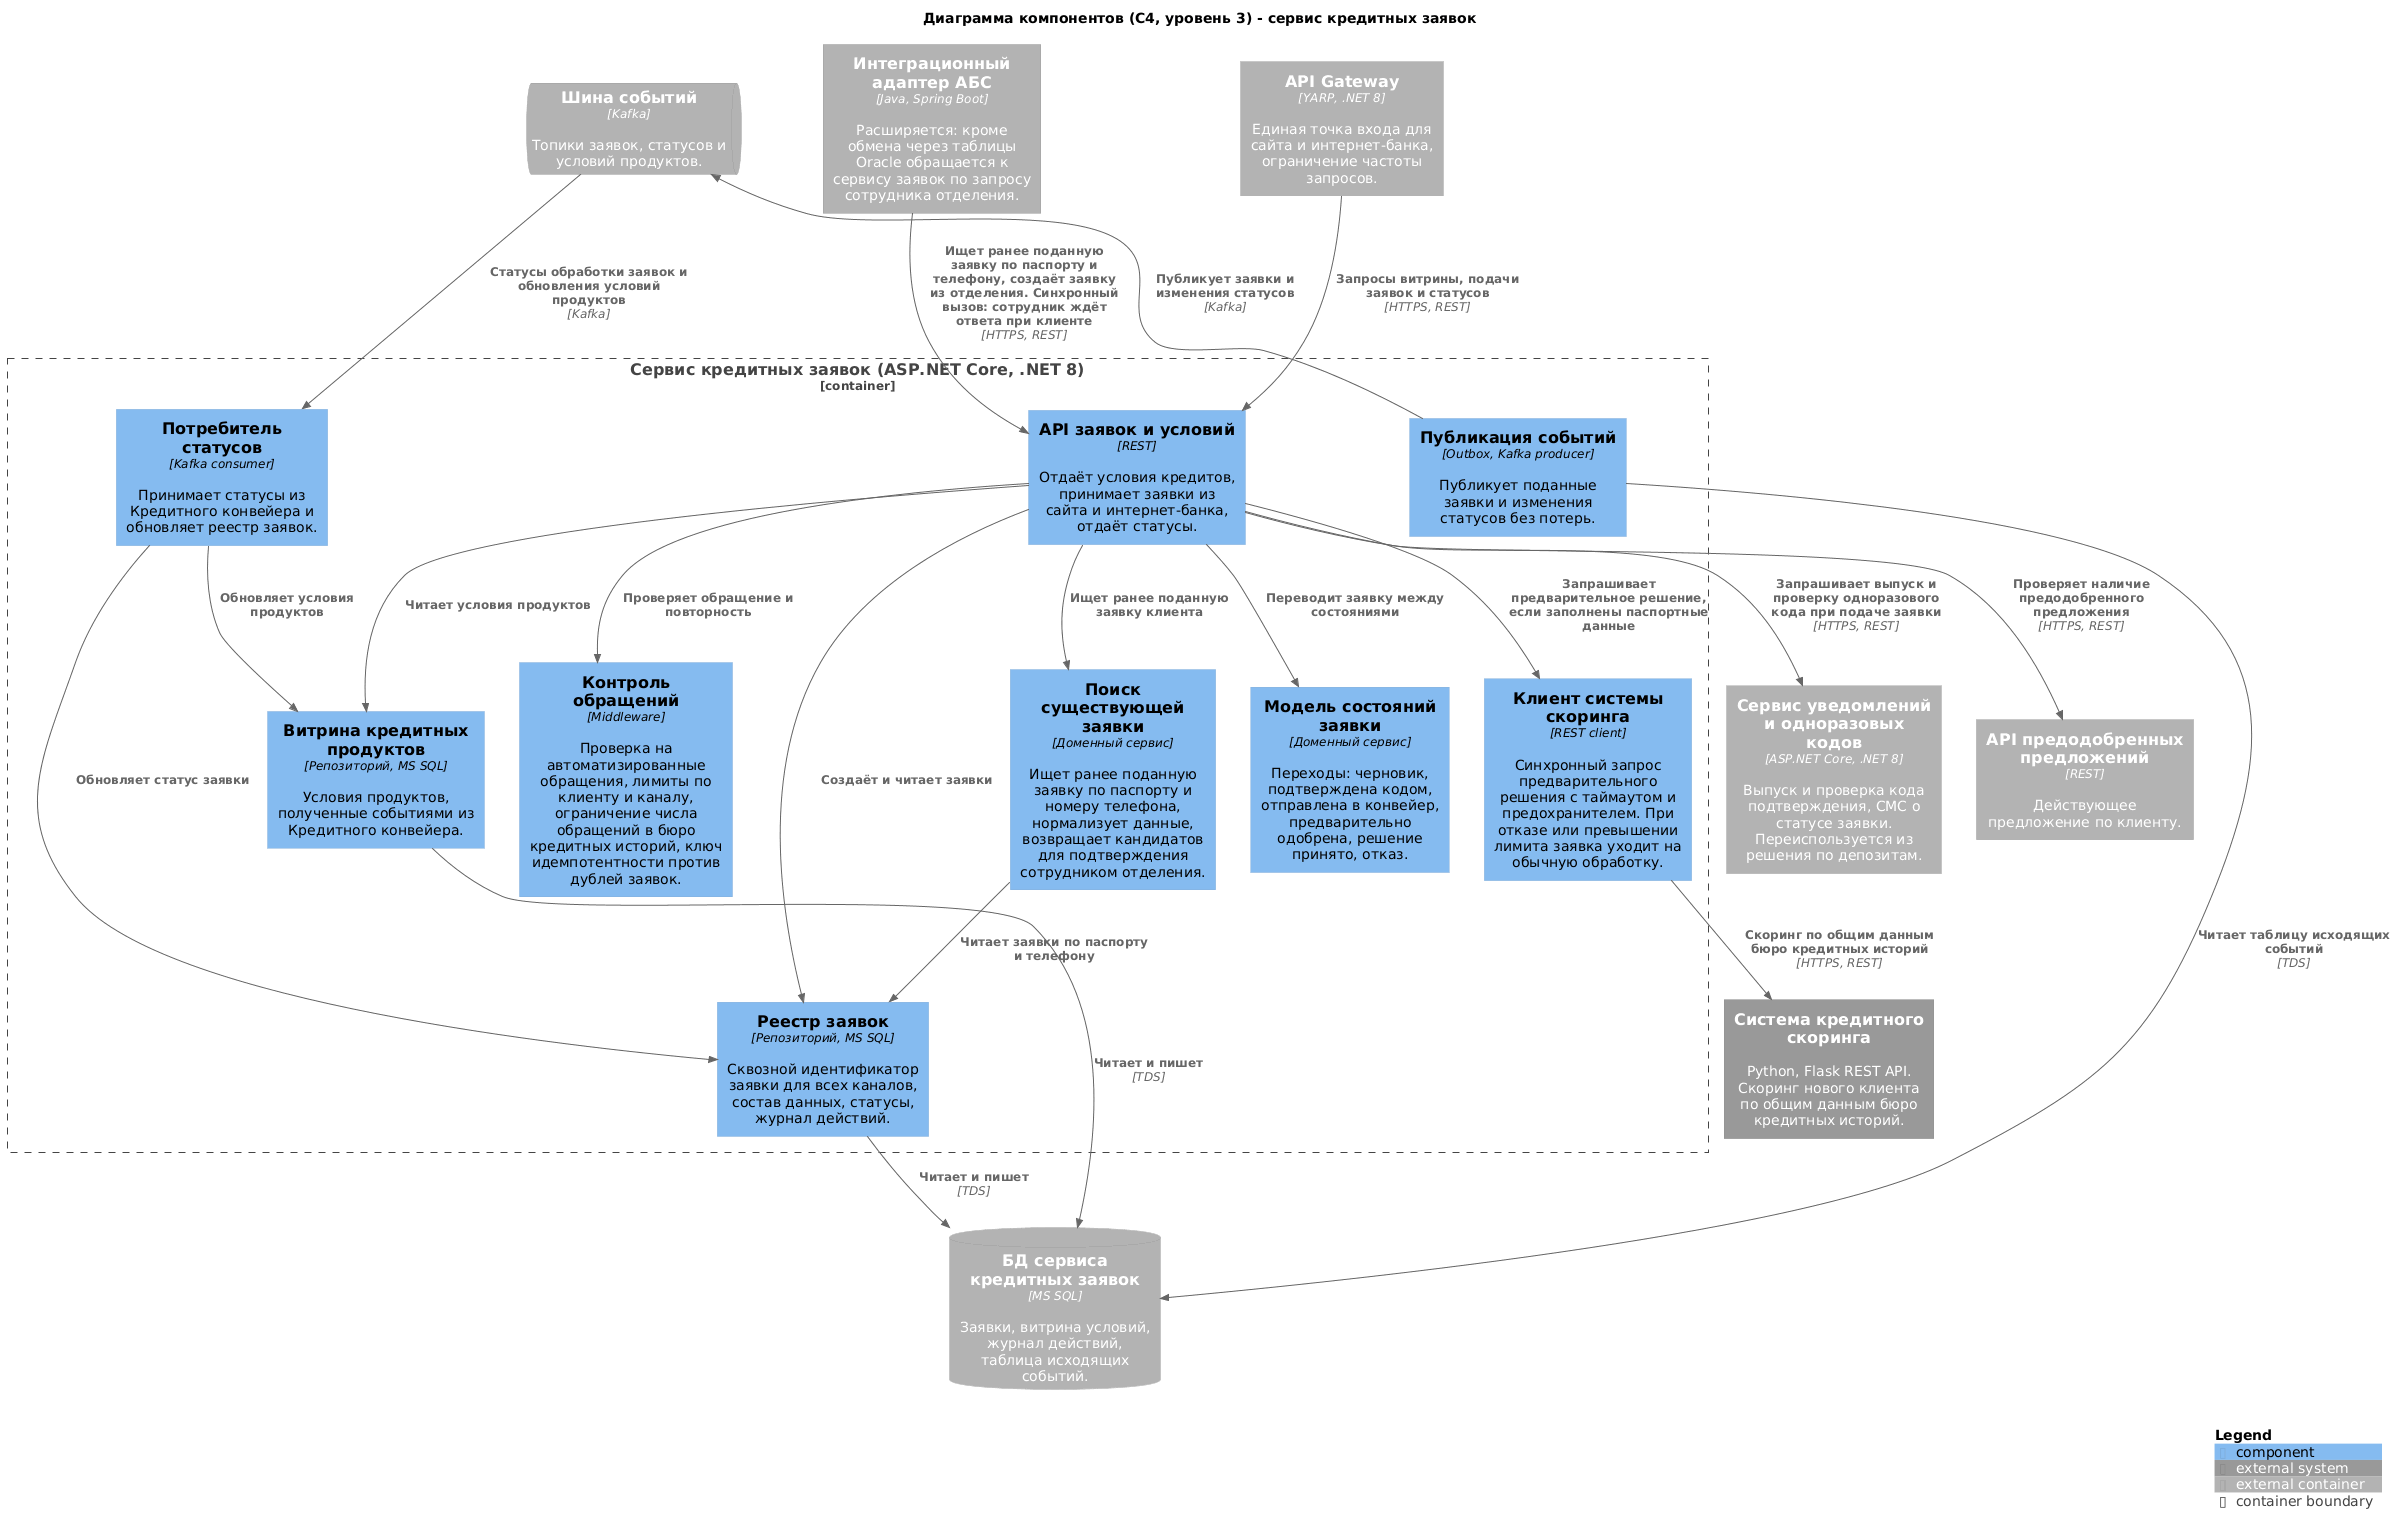

The diagram above was rendered by PlantUML. Its source (embedded in the PNG):
@startuml task5-c4-components-loan-application
!include <C4/C4_Component>

title Диаграмма компонентов (C4, уровень 3) - сервис кредитных заявок

Container_Ext(gw, "API Gateway", "YARP, .NET 8", "Единая точка входа для сайта и интернет-банка, ограничение частоты запросов.")
ContainerQueue_Ext(kafka, "Шина событий", "Kafka", "Топики заявок, статусов и условий продуктов.")

Container_Boundary(loan, "Сервис кредитных заявок (ASP.NET Core, .NET 8)") {
  Component(api, "API заявок и условий", "REST", "Отдаёт условия кредитов, принимает заявки из сайта и интернет-банка, отдаёт статусы.")
  Component(guard, "Контроль обращений", "Middleware", "Проверка на автоматизированные обращения, лимиты по клиенту и каналу, ограничение числа обращений в бюро кредитных историй, ключ идемпотентности против дублей заявок.")
  Component(catalog, "Витрина кредитных продуктов", "Репозиторий, MS SQL", "Условия продуктов, полученные событиями из Кредитного конвейера.")
  Component(registry, "Реестр заявок", "Репозиторий, MS SQL", "Сквозной идентификатор заявки для всех каналов, состав данных, статусы, журнал действий.")
  Component(matcher, "Поиск существующей заявки", "Доменный сервис", "Ищет ранее поданную заявку по паспорту и номеру телефона, нормализует данные, возвращает кандидатов для подтверждения сотрудником отделения.")
  Component(state, "Модель состояний заявки", "Доменный сервис", "Переходы: черновик, подтверждена кодом, отправлена в конвейер, предварительно одобрена, решение принято, отказ.")
  Component(scoring_client, "Клиент системы скоринга", "REST client", "Синхронный запрос предварительного решения с таймаутом и предохранителем. При отказе или превышении лимита заявка уходит на обычную обработку.")
  Component(publisher, "Публикация событий", "Outbox, Kafka producer", "Публикует поданные заявки и изменения статусов без потерь.")
  Component(status_consumer, "Потребитель статусов", "Kafka consumer", "Принимает статусы из Кредитного конвейера и обновляет реестр заявок.")
}

ContainerDb_Ext(db, "БД сервиса кредитных заявок", "MS SQL", "Заявки, витрина условий, журнал действий, таблица исходящих событий.")
Container_Ext(offer_api, "API предодобренных предложений", "REST", "Действующее предложение по клиенту.")
Container_Ext(notify, "Сервис уведомлений и одноразовых кодов", "ASP.NET Core, .NET 8", "Выпуск и проверка кода подтверждения, СМС о статусе заявки. Переиспользуется из решения по депозитам.")
Container_Ext(abs_ad, "Интеграционный адаптер АБС", "Java, Spring Boot", "Расширяется: кроме обмена через таблицы Oracle обращается к сервису заявок по запросу сотрудника отделения.")
System_Ext(scoring, "Система кредитного скоринга", "Python, Flask REST API. Скоринг нового клиента по общим данным бюро кредитных историй.")

Rel(gw, api, "Запросы витрины, подачи заявок и статусов", "HTTPS, REST")
Rel(abs_ad, api, "Ищет ранее поданную заявку по паспорту и телефону, создаёт заявку из отделения. Синхронный вызов: сотрудник ждёт ответа при клиенте", "HTTPS, REST")
Rel(api, notify, "Запрашивает выпуск и проверку одноразового кода при подаче заявки", "HTTPS, REST")
Rel(api, guard, "Проверяет обращение и повторность")
Rel(api, catalog, "Читает условия продуктов")
Rel(api, registry, "Создаёт и читает заявки")
Rel(api, matcher, "Ищет ранее поданную заявку клиента")
Rel(api, state, "Переводит заявку между состояниями")
Rel(api, offer_api, "Проверяет наличие предодобренного предложения", "HTTPS, REST")
Rel(api, scoring_client, "Запрашивает предварительное решение, если заполнены паспортные данные")
Rel(scoring_client, scoring, "Скоринг по общим данным бюро кредитных историй", "HTTPS, REST")
Rel(matcher, registry, "Читает заявки по паспорту и телефону")
Rel(registry, db, "Читает и пишет", "TDS")
Rel(catalog, db, "Читает и пишет", "TDS")
Rel(publisher, db, "Читает таблицу исходящих событий", "TDS")
Rel(publisher, kafka, "Публикует заявки и изменения статусов", "Kafka")
Rel(kafka, status_consumer, "Статусы обработки заявок и обновления условий продуктов", "Kafka")
Rel(status_consumer, registry, "Обновляет статус заявки")
Rel(status_consumer, catalog, "Обновляет условия продуктов")

SHOW_LEGEND()
@enduml